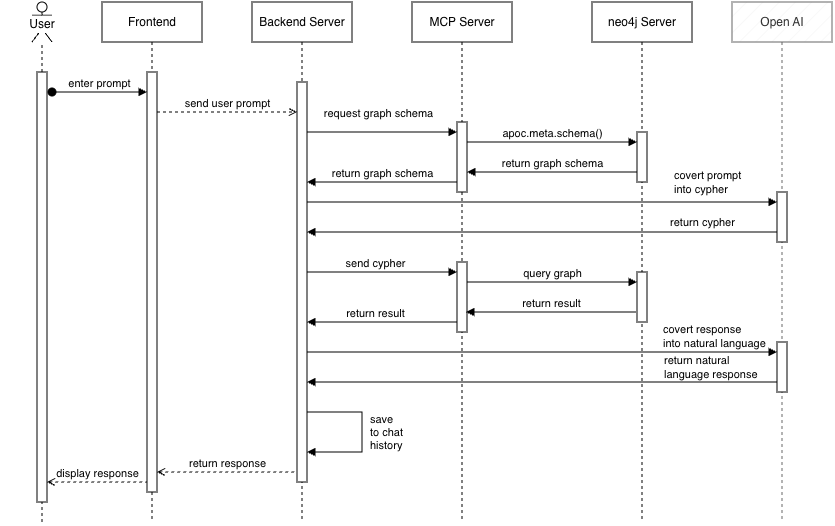

The diagram above was exported from draw.io. Its source (the exported page's mxGraphModel, read from the mxfile embedded in the PNG):
<mxGraphModel dx="1891" dy="667" grid="1" gridSize="10" guides="1" tooltips="1" connect="1" arrows="1" fold="1" page="1" pageScale="1" pageWidth="850" pageHeight="1100" math="0" shadow="0">
  <root>
    <mxCell id="0" />
    <mxCell id="1" parent="0" />
    <mxCell id="aM9ryv3xv72pqoxQDRHE-1" parent="1" style="shape=umlLifeline;perimeter=lifelinePerimeter;whiteSpace=wrap;html=1;container=0;dropTarget=0;collapsible=0;recursiveResize=0;outlineConnect=0;portConstraint=eastwest;newEdgeStyle={&quot;edgeStyle&quot;:&quot;elbowEdgeStyle&quot;,&quot;elbow&quot;:&quot;vertical&quot;,&quot;curved&quot;:0,&quot;rounded&quot;:0};" value="Frontend" vertex="1">
      <mxGeometry height="520" width="100" x="90" y="40" as="geometry" />
    </mxCell>
    <mxCell id="aM9ryv3xv72pqoxQDRHE-2" parent="aM9ryv3xv72pqoxQDRHE-1" style="html=1;points=[];perimeter=orthogonalPerimeter;outlineConnect=0;targetShapes=umlLifeline;portConstraint=eastwest;newEdgeStyle={&quot;edgeStyle&quot;:&quot;elbowEdgeStyle&quot;,&quot;elbow&quot;:&quot;vertical&quot;,&quot;curved&quot;:0,&quot;rounded&quot;:0};" value="" vertex="1">
      <mxGeometry height="420" width="10" x="45" y="70" as="geometry" />
    </mxCell>
    <mxCell id="aM9ryv3xv72pqoxQDRHE-5" parent="1" style="shape=umlLifeline;perimeter=lifelinePerimeter;whiteSpace=wrap;html=1;container=0;dropTarget=0;collapsible=0;recursiveResize=0;outlineConnect=0;portConstraint=eastwest;newEdgeStyle={&quot;edgeStyle&quot;:&quot;elbowEdgeStyle&quot;,&quot;elbow&quot;:&quot;vertical&quot;,&quot;curved&quot;:0,&quot;rounded&quot;:0};" value="Backend Server" vertex="1">
      <mxGeometry height="520" width="100" x="240" y="40" as="geometry" />
    </mxCell>
    <mxCell id="aM9ryv3xv72pqoxQDRHE-6" parent="aM9ryv3xv72pqoxQDRHE-5" style="html=1;points=[];perimeter=orthogonalPerimeter;outlineConnect=0;targetShapes=umlLifeline;portConstraint=eastwest;newEdgeStyle={&quot;edgeStyle&quot;:&quot;elbowEdgeStyle&quot;,&quot;elbow&quot;:&quot;vertical&quot;,&quot;curved&quot;:0,&quot;rounded&quot;:0};" value="" vertex="1">
      <mxGeometry height="400" width="10" x="45" y="80" as="geometry" />
    </mxCell>
    <mxCell id="clpIWW8WxX_IRnBJg0E1-52" edge="1" parent="aM9ryv3xv72pqoxQDRHE-5" source="aM9ryv3xv72pqoxQDRHE-6" style="html=1;verticalAlign=bottom;endArrow=none;elbow=vertical;rounded=0;startArrow=block;startFill=1;endFill=0;" target="aM9ryv3xv72pqoxQDRHE-6" value="">
      <mxGeometry relative="1" x="0.0018" as="geometry">
        <mxPoint as="offset" />
        <Array as="points">
          <mxPoint x="110" y="450" />
          <mxPoint x="110" y="410" />
        </Array>
        <mxPoint x="60" y="450" as="sourcePoint" />
        <mxPoint x="40" y="410" as="targetPoint" />
      </mxGeometry>
    </mxCell>
    <mxCell id="clpIWW8WxX_IRnBJg0E1-53" connectable="0" parent="clpIWW8WxX_IRnBJg0E1-52" style="edgeLabel;html=1;align=left;verticalAlign=middle;resizable=0;points=[];" value="save&lt;div&gt;to chat&lt;/div&gt;&lt;div&gt;history&lt;/div&gt;" vertex="1">
      <mxGeometry relative="1" x="0.0021" y="1" as="geometry">
        <mxPoint x="7" as="offset" />
      </mxGeometry>
    </mxCell>
    <mxCell id="aM9ryv3xv72pqoxQDRHE-7" edge="1" parent="1" source="aM9ryv3xv72pqoxQDRHE-2" style="html=1;verticalAlign=bottom;endArrow=open;edgeStyle=elbowEdgeStyle;elbow=vertical;curved=0;rounded=0;dashed=1;endFill=0;" target="aM9ryv3xv72pqoxQDRHE-6" value="send user prompt">
      <mxGeometry relative="1" as="geometry">
        <mxPoint as="offset" />
        <Array as="points">
          <mxPoint x="200" y="150" />
        </Array>
        <mxPoint x="150" y="150" as="sourcePoint" />
        <mxPoint x="280" y="150" as="targetPoint" />
      </mxGeometry>
    </mxCell>
    <mxCell id="clpIWW8WxX_IRnBJg0E1-1" parent="1" style="shape=umlLifeline;perimeter=lifelinePerimeter;whiteSpace=wrap;html=1;container=0;dropTarget=0;collapsible=0;recursiveResize=0;outlineConnect=0;portConstraint=eastwest;newEdgeStyle={&quot;edgeStyle&quot;:&quot;elbowEdgeStyle&quot;,&quot;elbow&quot;:&quot;vertical&quot;,&quot;curved&quot;:0,&quot;rounded&quot;:0};" value="MCP Server" vertex="1">
      <mxGeometry height="520" width="100" x="400" y="40" as="geometry" />
    </mxCell>
    <mxCell id="clpIWW8WxX_IRnBJg0E1-21" parent="clpIWW8WxX_IRnBJg0E1-1" style="html=1;points=[];perimeter=orthogonalPerimeter;outlineConnect=0;targetShapes=umlLifeline;portConstraint=eastwest;newEdgeStyle={&quot;edgeStyle&quot;:&quot;elbowEdgeStyle&quot;,&quot;elbow&quot;:&quot;vertical&quot;,&quot;curved&quot;:0,&quot;rounded&quot;:0};" value="" vertex="1">
      <mxGeometry height="70" width="10" x="45" y="120" as="geometry" />
    </mxCell>
    <mxCell id="clpIWW8WxX_IRnBJg0E1-28" parent="clpIWW8WxX_IRnBJg0E1-1" style="html=1;points=[];perimeter=orthogonalPerimeter;outlineConnect=0;targetShapes=umlLifeline;portConstraint=eastwest;newEdgeStyle={&quot;edgeStyle&quot;:&quot;elbowEdgeStyle&quot;,&quot;elbow&quot;:&quot;vertical&quot;,&quot;curved&quot;:0,&quot;rounded&quot;:0};" value="" vertex="1">
      <mxGeometry height="70" width="10" x="45" y="260" as="geometry" />
    </mxCell>
    <mxCell id="clpIWW8WxX_IRnBJg0E1-3" parent="1" style="shape=umlLifeline;perimeter=lifelinePerimeter;whiteSpace=wrap;html=1;container=0;dropTarget=0;collapsible=0;recursiveResize=0;outlineConnect=0;portConstraint=eastwest;newEdgeStyle={&quot;edgeStyle&quot;:&quot;elbowEdgeStyle&quot;,&quot;elbow&quot;:&quot;vertical&quot;,&quot;curved&quot;:0,&quot;rounded&quot;:0};" value="neo4j Server" vertex="1">
      <mxGeometry height="520" width="100" x="580" y="40" as="geometry" />
    </mxCell>
    <mxCell id="clpIWW8WxX_IRnBJg0E1-4" parent="clpIWW8WxX_IRnBJg0E1-3" style="html=1;points=[];perimeter=orthogonalPerimeter;outlineConnect=0;targetShapes=umlLifeline;portConstraint=eastwest;newEdgeStyle={&quot;edgeStyle&quot;:&quot;elbowEdgeStyle&quot;,&quot;elbow&quot;:&quot;vertical&quot;,&quot;curved&quot;:0,&quot;rounded&quot;:0};" value="" vertex="1">
      <mxGeometry height="50" width="10" x="45" y="130" as="geometry" />
    </mxCell>
    <mxCell id="clpIWW8WxX_IRnBJg0E1-45" parent="clpIWW8WxX_IRnBJg0E1-3" style="html=1;points=[];perimeter=orthogonalPerimeter;outlineConnect=0;targetShapes=umlLifeline;portConstraint=eastwest;newEdgeStyle={&quot;edgeStyle&quot;:&quot;elbowEdgeStyle&quot;,&quot;elbow&quot;:&quot;vertical&quot;,&quot;curved&quot;:0,&quot;rounded&quot;:0};" value="" vertex="1">
      <mxGeometry height="50" width="10" x="45" y="270" as="geometry" />
    </mxCell>
    <mxCell id="aM9ryv3xv72pqoxQDRHE-3" edge="1" parent="1" style="html=1;verticalAlign=bottom;startArrow=oval;endArrow=block;startSize=8;edgeStyle=elbowEdgeStyle;elbow=vertical;curved=0;rounded=0;" target="aM9ryv3xv72pqoxQDRHE-2" value="enter prompt">
      <mxGeometry relative="1" as="geometry">
        <Array as="points">
          <mxPoint x="40" y="130" />
        </Array>
        <mxPoint x="40" y="130" as="sourcePoint" />
        <mxPoint x="129.5" y="130" as="targetPoint" />
      </mxGeometry>
    </mxCell>
    <mxCell id="clpIWW8WxX_IRnBJg0E1-14" connectable="0" parent="1" style="group" value="" vertex="1">
      <mxGeometry height="520" width="40" x="-10" y="40" as="geometry" />
    </mxCell>
    <mxCell id="clpIWW8WxX_IRnBJg0E1-11" edge="1" parent="clpIWW8WxX_IRnBJg0E1-14" style="endArrow=none;dashed=1;html=1;rounded=0;" target="clpIWW8WxX_IRnBJg0E1-5" value="">
      <mxGeometry height="50" relative="1" width="50" as="geometry">
        <mxPoint x="40" y="520" as="sourcePoint" />
        <mxPoint x="40" y="104" as="targetPoint" />
      </mxGeometry>
    </mxCell>
    <mxCell id="clpIWW8WxX_IRnBJg0E1-5" parent="clpIWW8WxX_IRnBJg0E1-14" style="shape=umlActor;verticalLabelPosition=bottom;verticalAlign=top;html=1;outlineConnect=0;" value="" vertex="1">
      <mxGeometry height="40" width="20" x="30" as="geometry" />
    </mxCell>
    <mxCell id="clpIWW8WxX_IRnBJg0E1-6" parent="clpIWW8WxX_IRnBJg0E1-14" style="html=1;points=[];perimeter=orthogonalPerimeter;outlineConnect=0;targetShapes=umlLifeline;portConstraint=eastwest;newEdgeStyle={&quot;edgeStyle&quot;:&quot;elbowEdgeStyle&quot;,&quot;elbow&quot;:&quot;vertical&quot;,&quot;curved&quot;:0,&quot;rounded&quot;:0};" value="" vertex="1">
      <mxGeometry height="430" width="10" x="35" y="70" as="geometry" />
    </mxCell>
    <mxCell id="clpIWW8WxX_IRnBJg0E1-12" parent="clpIWW8WxX_IRnBJg0E1-14" style="text;html=1;whiteSpace=wrap;strokeColor=none;fillColor=default;align=center;verticalAlign=middle;rounded=0;spacing=0;" value="User" vertex="1">
      <mxGeometry height="17.33333333333333" width="40" x="20" y="13.666666666666657" as="geometry" />
    </mxCell>
    <mxCell id="clpIWW8WxX_IRnBJg0E1-18" edge="1" parent="1" source="aM9ryv3xv72pqoxQDRHE-6" style="html=1;verticalAlign=bottom;endArrow=block;edgeStyle=elbowEdgeStyle;elbow=vertical;curved=0;rounded=0;" value="request graph schema">
      <mxGeometry relative="1" x="-0.0588" y="10" as="geometry">
        <mxPoint as="offset" />
        <Array as="points">
          <mxPoint x="355" y="170" />
        </Array>
        <mxPoint x="280" y="170" as="sourcePoint" />
        <mxPoint x="445" y="170" as="targetPoint" />
      </mxGeometry>
    </mxCell>
    <mxCell id="clpIWW8WxX_IRnBJg0E1-23" edge="1" parent="1" source="aM9ryv3xv72pqoxQDRHE-6" style="html=1;verticalAlign=bottom;endArrow=none;edgeStyle=elbowEdgeStyle;elbow=vertical;curved=0;rounded=0;startArrow=block;startFill=1;endFill=0;" value="return graph schema">
      <mxGeometry relative="1" x="0.0025" as="geometry">
        <mxPoint as="offset" />
        <Array as="points">
          <mxPoint x="355" y="220" />
        </Array>
        <mxPoint x="280" y="220" as="sourcePoint" />
        <mxPoint x="445" y="220" as="targetPoint" />
      </mxGeometry>
    </mxCell>
    <mxCell id="clpIWW8WxX_IRnBJg0E1-24" edge="1" parent="1" style="html=1;verticalAlign=bottom;endArrow=block;edgeStyle=elbowEdgeStyle;elbow=vertical;curved=0;rounded=0;" target="clpIWW8WxX_IRnBJg0E1-4" value="&lt;p class=&quot;p1&quot; style=&quot;margin: 0px; font-variant-numeric: normal; font-variant-east-asian: normal; font-variant-alternates: normal; font-size-adjust: none; font-language-override: normal; font-kerning: auto; font-optical-sizing: auto; font-feature-settings: normal; font-variation-settings: normal; font-variant-position: normal; font-variant-emoji: normal; font-stretch: normal; line-height: normal; text-align: start; text-wrap-mode: wrap;&quot;&gt;&lt;font&gt;apoc.meta.schema()&lt;/font&gt;&lt;/p&gt;">
      <mxGeometry relative="1" x="0.0025" as="geometry">
        <mxPoint as="offset" />
        <Array as="points">
          <mxPoint x="530" y="180" />
        </Array>
        <mxPoint x="455" y="180" as="sourcePoint" />
        <mxPoint x="620" y="180" as="targetPoint" />
      </mxGeometry>
    </mxCell>
    <mxCell id="clpIWW8WxX_IRnBJg0E1-26" edge="1" parent="1" style="html=1;verticalAlign=bottom;endArrow=none;edgeStyle=elbowEdgeStyle;elbow=vertical;curved=0;rounded=0;startArrow=block;startFill=1;endFill=0;" value="return graph schema">
      <mxGeometry relative="1" x="0.0025" as="geometry">
        <mxPoint as="offset" />
        <Array as="points">
          <mxPoint x="530" y="210" />
        </Array>
        <mxPoint x="455" y="210" as="sourcePoint" />
        <mxPoint x="625" y="210" as="targetPoint" />
      </mxGeometry>
    </mxCell>
    <mxCell id="clpIWW8WxX_IRnBJg0E1-27" edge="1" parent="1" source="aM9ryv3xv72pqoxQDRHE-6" style="html=1;verticalAlign=bottom;endArrow=block;edgeStyle=elbowEdgeStyle;elbow=vertical;curved=0;rounded=0;" value="send cypher">
      <mxGeometry relative="1" x="-0.0909" as="geometry">
        <mxPoint as="offset" />
        <Array as="points">
          <mxPoint x="355" y="310" />
        </Array>
        <mxPoint x="280" y="310" as="sourcePoint" />
        <mxPoint x="445" y="310" as="targetPoint" />
      </mxGeometry>
    </mxCell>
    <mxCell id="clpIWW8WxX_IRnBJg0E1-44" edge="1" parent="1" style="html=1;verticalAlign=bottom;endArrow=none;edgeStyle=elbowEdgeStyle;elbow=vertical;curved=0;rounded=0;startArrow=block;startFill=1;endFill=0;" value="return result">
      <mxGeometry relative="1" x="0.0025" as="geometry">
        <mxPoint as="offset" />
        <Array as="points">
          <mxPoint x="529" y="350" />
        </Array>
        <mxPoint x="454" y="350" as="sourcePoint" />
        <mxPoint x="624" y="350" as="targetPoint" />
      </mxGeometry>
    </mxCell>
    <mxCell id="clpIWW8WxX_IRnBJg0E1-46" edge="1" parent="1" style="html=1;verticalAlign=bottom;endArrow=block;edgeStyle=elbowEdgeStyle;elbow=vertical;curved=0;rounded=0;" value="&lt;p class=&quot;p1&quot; style=&quot;margin: 0px; font-variant-numeric: normal; font-variant-east-asian: normal; font-variant-alternates: normal; font-size-adjust: none; font-language-override: normal; font-kerning: auto; font-optical-sizing: auto; font-feature-settings: normal; font-variation-settings: normal; font-variant-position: normal; font-variant-emoji: normal; font-stretch: normal; line-height: normal; text-align: start; text-wrap-mode: wrap;&quot;&gt;&lt;span style=&quot;text-align: center; text-wrap-mode: nowrap;&quot;&gt;query graph&lt;/span&gt;&lt;/p&gt;">
      <mxGeometry relative="1" x="0.0048" as="geometry">
        <mxPoint as="offset" />
        <Array as="points">
          <mxPoint x="530" y="320" />
        </Array>
        <mxPoint x="455" y="320" as="sourcePoint" />
        <mxPoint x="625" y="320" as="targetPoint" />
      </mxGeometry>
    </mxCell>
    <mxCell id="clpIWW8WxX_IRnBJg0E1-47" edge="1" parent="1" source="aM9ryv3xv72pqoxQDRHE-6" style="html=1;verticalAlign=bottom;endArrow=none;edgeStyle=elbowEdgeStyle;elbow=vertical;curved=0;rounded=0;startArrow=block;startFill=1;endFill=0;" value="return result">
      <mxGeometry relative="1" x="-0.0909" as="geometry">
        <mxPoint as="offset" />
        <Array as="points">
          <mxPoint x="355" y="360" />
        </Array>
        <mxPoint x="280" y="360" as="sourcePoint" />
        <mxPoint x="445" y="360" as="targetPoint" />
      </mxGeometry>
    </mxCell>
    <mxCell id="clpIWW8WxX_IRnBJg0E1-50" edge="1" parent="1" source="aM9ryv3xv72pqoxQDRHE-2" style="html=1;verticalAlign=bottom;endArrow=none;edgeStyle=elbowEdgeStyle;elbow=vertical;curved=0;rounded=0;dashed=1;endFill=0;startArrow=open;startFill=0;" value="return response">
      <mxGeometry relative="1" as="geometry">
        <mxPoint as="offset" />
        <Array as="points">
          <mxPoint x="200" y="510" />
        </Array>
        <mxPoint x="150" y="510" as="sourcePoint" />
        <mxPoint x="285" y="510" as="targetPoint" />
      </mxGeometry>
    </mxCell>
    <mxCell id="clpIWW8WxX_IRnBJg0E1-51" edge="1" parent="1" source="clpIWW8WxX_IRnBJg0E1-6" style="html=1;verticalAlign=bottom;endArrow=none;edgeStyle=elbowEdgeStyle;elbow=vertical;curved=0;rounded=0;dashed=1;endFill=0;startArrow=open;startFill=0;" value="display response">
      <mxGeometry relative="1" as="geometry">
        <mxPoint as="offset" />
        <Array as="points">
          <mxPoint x="50" y="520" />
        </Array>
        <mxPoint x="50" y="520" as="sourcePoint" />
        <mxPoint x="135" y="520" as="targetPoint" />
      </mxGeometry>
    </mxCell>
    <mxCell id="clpIWW8WxX_IRnBJg0E1-54" parent="1" style="shape=umlLifeline;perimeter=lifelinePerimeter;whiteSpace=wrap;html=1;container=0;dropTarget=0;collapsible=0;recursiveResize=0;outlineConnect=0;portConstraint=eastwest;newEdgeStyle={&quot;edgeStyle&quot;:&quot;elbowEdgeStyle&quot;,&quot;elbow&quot;:&quot;vertical&quot;,&quot;curved&quot;:0,&quot;rounded&quot;:0};fillStyle=hatch;fillColor=#f5f5f5;fontColor=#333333;strokeColor=#666666;" value="Open AI" vertex="1">
      <mxGeometry height="520" width="100" x="720" y="40" as="geometry" />
    </mxCell>
    <mxCell id="clpIWW8WxX_IRnBJg0E1-55" parent="clpIWW8WxX_IRnBJg0E1-54" style="html=1;points=[];perimeter=orthogonalPerimeter;outlineConnect=0;targetShapes=umlLifeline;portConstraint=eastwest;newEdgeStyle={&quot;edgeStyle&quot;:&quot;elbowEdgeStyle&quot;,&quot;elbow&quot;:&quot;vertical&quot;,&quot;curved&quot;:0,&quot;rounded&quot;:0};" value="" vertex="1">
      <mxGeometry height="50" width="10" x="45" y="190" as="geometry" />
    </mxCell>
    <mxCell id="clpIWW8WxX_IRnBJg0E1-56" parent="clpIWW8WxX_IRnBJg0E1-54" style="html=1;points=[];perimeter=orthogonalPerimeter;outlineConnect=0;targetShapes=umlLifeline;portConstraint=eastwest;newEdgeStyle={&quot;edgeStyle&quot;:&quot;elbowEdgeStyle&quot;,&quot;elbow&quot;:&quot;vertical&quot;,&quot;curved&quot;:0,&quot;rounded&quot;:0};" value="" vertex="1">
      <mxGeometry height="50" width="10" x="45" y="340" as="geometry" />
    </mxCell>
    <mxCell id="clpIWW8WxX_IRnBJg0E1-29" edge="1" parent="1" source="clpIWW8WxX_IRnBJg0E1-55" style="html=1;verticalAlign=bottom;endArrow=none;elbow=vertical;rounded=0;startArrow=block;startFill=1;endFill=0;" target="aM9ryv3xv72pqoxQDRHE-6" value="">
      <mxGeometry relative="1" x="0.0018" as="geometry">
        <mxPoint as="offset" />
        <Array as="points">
          <mxPoint x="350" y="240" />
        </Array>
        <mxPoint x="280" y="280" as="sourcePoint" />
        <mxPoint x="280" y="240" as="targetPoint" />
      </mxGeometry>
    </mxCell>
    <mxCell id="clpIWW8WxX_IRnBJg0E1-42" connectable="0" parent="clpIWW8WxX_IRnBJg0E1-29" style="edgeLabel;html=1;align=left;verticalAlign=middle;resizable=0;points=[];" value="covert prompt&lt;div&gt;&lt;div&gt;into cypher&lt;/div&gt;&lt;/div&gt;" vertex="1">
      <mxGeometry relative="1" x="0.0021" y="1" as="geometry">
        <mxPoint x="130" y="-21" as="offset" />
      </mxGeometry>
    </mxCell>
    <mxCell id="clpIWW8WxX_IRnBJg0E1-57" edge="1" parent="1" style="html=1;verticalAlign=bottom;endArrow=none;elbow=vertical;rounded=0;startArrow=block;startFill=1;endFill=0;" value="">
      <mxGeometry relative="1" x="0.6792" y="10" as="geometry">
        <mxPoint as="offset" />
        <mxPoint x="295" y="270" as="sourcePoint" />
        <mxPoint x="765" y="270" as="targetPoint" />
      </mxGeometry>
    </mxCell>
    <mxCell id="clpIWW8WxX_IRnBJg0E1-58" connectable="0" parent="clpIWW8WxX_IRnBJg0E1-57" style="edgeLabel;html=1;align=center;verticalAlign=middle;resizable=0;points=[];" value="return cypher" vertex="1">
      <mxGeometry relative="1" x="0.6176" as="geometry">
        <mxPoint x="15" y="-10" as="offset" />
      </mxGeometry>
    </mxCell>
    <mxCell id="clpIWW8WxX_IRnBJg0E1-59" edge="1" parent="1" source="clpIWW8WxX_IRnBJg0E1-56" style="html=1;verticalAlign=bottom;endArrow=none;elbow=vertical;rounded=0;startArrow=block;startFill=1;endFill=0;" target="aM9ryv3xv72pqoxQDRHE-6" value="">
      <mxGeometry relative="1" x="0.0018" as="geometry">
        <mxPoint as="offset" />
        <Array as="points">
          <mxPoint x="355" y="390" />
        </Array>
        <mxPoint x="800" y="390" as="sourcePoint" />
        <mxPoint x="280" y="390" as="targetPoint" />
      </mxGeometry>
    </mxCell>
    <mxCell id="clpIWW8WxX_IRnBJg0E1-60" connectable="0" parent="clpIWW8WxX_IRnBJg0E1-59" style="edgeLabel;html=1;align=left;verticalAlign=middle;resizable=0;points=[];" value="covert response&lt;div&gt;&lt;span style=&quot;background-color: light-dark(#ffffff, var(--ge-dark-color, #121212)); color: light-dark(rgb(0, 0, 0), rgb(255, 255, 255));&quot;&gt;into natural language&lt;/span&gt;&lt;/div&gt;" vertex="1">
      <mxGeometry relative="1" x="0.0021" y="1" as="geometry">
        <mxPoint x="119" y="-17" as="offset" />
      </mxGeometry>
    </mxCell>
    <mxCell id="clpIWW8WxX_IRnBJg0E1-61" edge="1" parent="1" style="html=1;verticalAlign=bottom;endArrow=none;elbow=vertical;rounded=0;startArrow=block;startFill=1;endFill=0;" value="">
      <mxGeometry relative="1" x="0.6792" y="10" as="geometry">
        <mxPoint as="offset" />
        <mxPoint x="295" y="420" as="sourcePoint" />
        <mxPoint x="765" y="420" as="targetPoint" />
      </mxGeometry>
    </mxCell>
    <mxCell id="clpIWW8WxX_IRnBJg0E1-62" connectable="0" parent="clpIWW8WxX_IRnBJg0E1-61" style="edgeLabel;html=1;align=left;verticalAlign=middle;resizable=0;points=[];" value="return natural&lt;div&gt;language response&lt;/div&gt;" vertex="1">
      <mxGeometry relative="1" x="0.6176" as="geometry">
        <mxPoint x="-25" y="-15" as="offset" />
      </mxGeometry>
    </mxCell>
  </root>
</mxGraphModel>